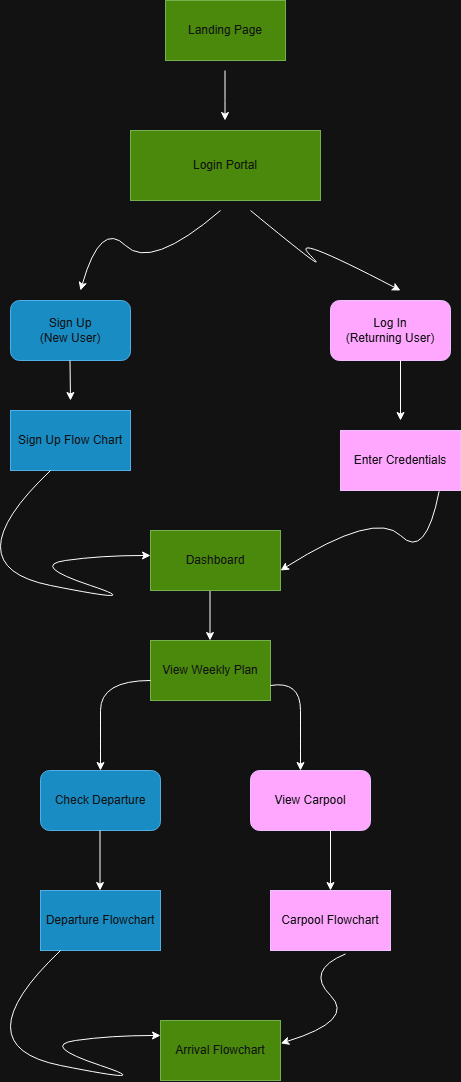

The diagram above was exported from draw.io. Its source (the exported page's mxGraphModel, read from the mxfile embedded in the PNG):
<mxGraphModel dx="1984" dy="1113" grid="1" gridSize="10" guides="1" tooltips="1" connect="1" arrows="1" fold="1" page="1" pageScale="1" pageWidth="850" pageHeight="1100" background="#ffffff" math="0" shadow="0">
  <root>
    <mxCell id="0" />
    <mxCell id="1" parent="0" />
    <mxCell id="5kd0NWm-AlRWFIc_pvjU-1" parent="1" style="rounded=0;whiteSpace=wrap;html=1;fillColor=#60a917;fontColor=#ffffff;strokeColor=#2D7600;" value="Login Portal" vertex="1">
      <mxGeometry height="70" width="190" x="320" y="190" as="geometry" />
    </mxCell>
    <mxCell id="5kd0NWm-AlRWFIc_pvjU-2" parent="1" style="rounded=0;whiteSpace=wrap;html=1;fillColor=#60a917;fontColor=#ffffff;strokeColor=#2D7600;" value="Landing Page" vertex="1">
      <mxGeometry height="60" width="120" x="355" y="60" as="geometry" />
    </mxCell>
    <mxCell id="5kd0NWm-AlRWFIc_pvjU-3" edge="1" parent="1" style="endArrow=classic;html=1;rounded=0;" value="">
      <mxGeometry height="50" relative="1" width="50" as="geometry">
        <Array as="points">
          <mxPoint x="414.5" y="160" />
        </Array>
        <mxPoint x="414.5" y="130" as="sourcePoint" />
        <mxPoint x="414.5" y="180" as="targetPoint" />
      </mxGeometry>
    </mxCell>
    <mxCell id="5kd0NWm-AlRWFIc_pvjU-4" parent="1" style="rounded=1;whiteSpace=wrap;html=1;fillColor=#1ba1e2;fontColor=#ffffff;strokeColor=#006EAF;" value="Sign Up&lt;div&gt;(New User)&lt;/div&gt;" vertex="1">
      <mxGeometry height="60" width="120" x="200" y="360" as="geometry" />
    </mxCell>
    <mxCell id="5kd0NWm-AlRWFIc_pvjU-5" parent="1" style="rounded=1;whiteSpace=wrap;html=1;fillColor=#6a00ff;fontColor=#ffffff;strokeColor=#3700CC;" value="Log In&lt;div&gt;(Returning User)&lt;/div&gt;" vertex="1">
      <mxGeometry height="60" width="120" x="520" y="360" as="geometry" />
    </mxCell>
    <mxCell id="5kd0NWm-AlRWFIc_pvjU-6" edge="1" parent="1" style="curved=1;endArrow=classic;html=1;rounded=0;" value="">
      <mxGeometry height="50" relative="1" width="50" as="geometry">
        <Array as="points">
          <mxPoint x="340" y="330" />
          <mxPoint x="290" y="280" />
        </Array>
        <mxPoint x="410" y="270" as="sourcePoint" />
        <mxPoint x="270" y="350" as="targetPoint" />
      </mxGeometry>
    </mxCell>
    <mxCell id="5kd0NWm-AlRWFIc_pvjU-9" edge="1" parent="1" style="curved=1;endArrow=classic;html=1;rounded=0;" value="">
      <mxGeometry height="50" relative="1" width="50" as="geometry">
        <Array as="points">
          <mxPoint x="525" y="340" />
          <mxPoint x="475" y="290" />
        </Array>
        <mxPoint x="440" y="270" as="sourcePoint" />
        <mxPoint x="590" y="350" as="targetPoint" />
      </mxGeometry>
    </mxCell>
    <mxCell id="5kd0NWm-AlRWFIc_pvjU-11" edge="1" parent="1" style="endArrow=classic;html=1;rounded=0;" value="">
      <mxGeometry height="50" relative="1" width="50" as="geometry">
        <mxPoint x="259.5" y="420" as="sourcePoint" />
        <mxPoint x="260" y="460" as="targetPoint" />
      </mxGeometry>
    </mxCell>
    <mxCell id="5kd0NWm-AlRWFIc_pvjU-13" parent="1" style="rounded=0;whiteSpace=wrap;html=1;fillColor=#1ba1e2;fontColor=#ffffff;strokeColor=#006EAF;" value="Sign Up Flow Chart" vertex="1">
      <mxGeometry height="60" width="120" x="200" y="470" as="geometry" />
    </mxCell>
    <mxCell id="5kd0NWm-AlRWFIc_pvjU-14" edge="1" parent="1" style="endArrow=classic;html=1;rounded=0;" value="">
      <mxGeometry height="50" relative="1" width="50" as="geometry">
        <mxPoint x="590" y="420" as="sourcePoint" />
        <mxPoint x="590" y="480" as="targetPoint" />
      </mxGeometry>
    </mxCell>
    <mxCell id="5kd0NWm-AlRWFIc_pvjU-15" parent="1" style="rounded=0;whiteSpace=wrap;html=1;fillColor=#6a00ff;fontColor=#ffffff;strokeColor=#3700CC;" value="Enter Credentials" vertex="1">
      <mxGeometry height="60" width="120" x="530" y="490" as="geometry" />
    </mxCell>
    <mxCell id="5kd0NWm-AlRWFIc_pvjU-17" edge="1" parent="1" style="curved=1;endArrow=classic;html=1;rounded=0;exitX=0.417;exitY=0.917;exitDx=0;exitDy=0;exitPerimeter=0;" value="">
      <mxGeometry height="50" relative="1" width="50" as="geometry">
        <Array as="points">
          <mxPoint x="140" y="624.98" />
          <mxPoint x="340" y="664.98" />
          <mxPoint x="220" y="624.98" />
          <mxPoint x="290" y="614.98" />
        </Array>
        <mxPoint x="240.03999999999996" y="530" as="sourcePoint" />
        <mxPoint x="340" y="614.98" as="targetPoint" />
      </mxGeometry>
    </mxCell>
    <mxCell id="5kd0NWm-AlRWFIc_pvjU-18" edge="1" parent="1" source="5kd0NWm-AlRWFIc_pvjU-15" style="curved=1;endArrow=classic;html=1;rounded=0;exitX=0.822;exitY=1.013;exitDx=0;exitDy=0;exitPerimeter=0;" value="">
      <mxGeometry height="50" relative="1" width="50" as="geometry">
        <Array as="points">
          <mxPoint x="615" y="620" />
          <mxPoint x="565" y="570" />
        </Array>
        <mxPoint x="565" y="620" as="sourcePoint" />
        <mxPoint x="470" y="630" as="targetPoint" />
      </mxGeometry>
    </mxCell>
    <mxCell id="5kd0NWm-AlRWFIc_pvjU-19" edge="1" parent="1" style="endArrow=classic;html=1;rounded=0;" value="">
      <mxGeometry height="50" relative="1" width="50" as="geometry">
        <mxPoint x="399.5" y="650" as="sourcePoint" />
        <mxPoint x="399.5" y="700" as="targetPoint" />
      </mxGeometry>
    </mxCell>
    <mxCell id="5kd0NWm-AlRWFIc_pvjU-20" parent="1" style="rounded=0;whiteSpace=wrap;html=1;fillColor=#60a917;fontColor=#ffffff;strokeColor=#2D7600;" value="View Weekly Plan" vertex="1">
      <mxGeometry height="60" width="120" x="340" y="700" as="geometry" />
    </mxCell>
    <mxCell id="5kd0NWm-AlRWFIc_pvjU-21" edge="1" parent="1" style="curved=1;endArrow=classic;html=1;rounded=0;" value="">
      <mxGeometry height="50" relative="1" width="50" as="geometry">
        <Array as="points">
          <mxPoint x="290" y="740" />
          <mxPoint x="290" y="800" />
        </Array>
        <mxPoint x="340" y="740" as="sourcePoint" />
        <mxPoint x="290" y="830" as="targetPoint" />
      </mxGeometry>
    </mxCell>
    <mxCell id="5kd0NWm-AlRWFIc_pvjU-22" edge="1" parent="1" source="5kd0NWm-AlRWFIc_pvjU-20" style="curved=1;endArrow=classic;html=1;rounded=0;exitX=1;exitY=0.75;exitDx=0;exitDy=0;" value="">
      <mxGeometry height="50" relative="1" width="50" as="geometry">
        <Array as="points">
          <mxPoint x="490" y="740" />
          <mxPoint x="490" y="800" />
        </Array>
        <mxPoint x="540" y="740" as="sourcePoint" />
        <mxPoint x="490" y="830" as="targetPoint" />
      </mxGeometry>
    </mxCell>
    <mxCell id="5kd0NWm-AlRWFIc_pvjU-23" parent="1" style="rounded=0;whiteSpace=wrap;html=1;fillColor=#60a917;fontColor=#ffffff;strokeColor=#2D7600;" value="Dashboard" vertex="1">
      <mxGeometry height="60" width="130" x="340" y="590" as="geometry" />
    </mxCell>
    <mxCell id="5kd0NWm-AlRWFIc_pvjU-24" parent="1" style="rounded=1;whiteSpace=wrap;html=1;fillColor=#1ba1e2;fontColor=#ffffff;strokeColor=#006EAF;" value="Check Departure" vertex="1">
      <mxGeometry height="60" width="120" x="230" y="830" as="geometry" />
    </mxCell>
    <mxCell id="5kd0NWm-AlRWFIc_pvjU-25" parent="1" style="rounded=1;whiteSpace=wrap;html=1;fillColor=#6a00ff;fontColor=#ffffff;strokeColor=#3700CC;" value="View Carpool" vertex="1">
      <mxGeometry height="60" width="120" x="440" y="830" as="geometry" />
    </mxCell>
    <mxCell id="5kd0NWm-AlRWFIc_pvjU-27" edge="1" parent="1" style="endArrow=classic;html=1;rounded=0;" value="">
      <mxGeometry height="50" relative="1" width="50" as="geometry">
        <mxPoint x="289.5" y="890" as="sourcePoint" />
        <mxPoint x="289.5" y="950" as="targetPoint" />
      </mxGeometry>
    </mxCell>
    <mxCell id="5kd0NWm-AlRWFIc_pvjU-28" edge="1" parent="1" style="endArrow=classic;html=1;rounded=0;" value="">
      <mxGeometry height="50" relative="1" width="50" as="geometry">
        <mxPoint x="520" y="890" as="sourcePoint" />
        <mxPoint x="520" y="950" as="targetPoint" />
      </mxGeometry>
    </mxCell>
    <mxCell id="5kd0NWm-AlRWFIc_pvjU-29" parent="1" style="rounded=0;whiteSpace=wrap;html=1;fillColor=#1ba1e2;fontColor=#ffffff;strokeColor=#006EAF;" value="Departure Flowchart" vertex="1">
      <mxGeometry height="60" width="120" x="230" y="950" as="geometry" />
    </mxCell>
    <mxCell id="5kd0NWm-AlRWFIc_pvjU-31" parent="1" style="rounded=0;whiteSpace=wrap;html=1;fillColor=#6a00ff;fontColor=#ffffff;strokeColor=#3700CC;" value="Carpool Flowchart" vertex="1">
      <mxGeometry height="60" width="120" x="460" y="950" as="geometry" />
    </mxCell>
    <mxCell id="5kd0NWm-AlRWFIc_pvjU-32" parent="1" style="rounded=0;whiteSpace=wrap;html=1;fillColor=#60a917;fontColor=#ffffff;strokeColor=#2D7600;" value="Arrival Flowchart" vertex="1">
      <mxGeometry height="60" width="120" x="350" y="1080" as="geometry" />
    </mxCell>
    <mxCell id="5kd0NWm-AlRWFIc_pvjU-33" edge="1" parent="1" source="5kd0NWm-AlRWFIc_pvjU-31" style="curved=1;endArrow=classic;html=1;rounded=0;exitX=0.625;exitY=1.057;exitDx=0;exitDy=0;exitPerimeter=0;entryX=1.002;entryY=0.38;entryDx=0;entryDy=0;entryPerimeter=0;" target="5kd0NWm-AlRWFIc_pvjU-32" value="">
      <mxGeometry height="50" relative="1" width="50" as="geometry">
        <Array as="points">
          <mxPoint x="495" y="1030" />
          <mxPoint x="545" y="1080" />
        </Array>
        <mxPoint x="545" y="1030" as="sourcePoint" />
        <mxPoint x="495" y="1080" as="targetPoint" />
      </mxGeometry>
    </mxCell>
    <mxCell id="5kd0NWm-AlRWFIc_pvjU-37" edge="1" parent="1" style="curved=1;endArrow=classic;html=1;rounded=0;exitX=0.417;exitY=0.917;exitDx=0;exitDy=0;exitPerimeter=0;" value="">
      <mxGeometry height="50" relative="1" width="50" as="geometry">
        <Array as="points">
          <mxPoint x="150" y="1104.98" />
          <mxPoint x="350" y="1144.98" />
          <mxPoint x="230" y="1104.98" />
          <mxPoint x="300" y="1094.98" />
        </Array>
        <mxPoint x="250.03999999999996" y="1010" as="sourcePoint" />
        <mxPoint x="350" y="1094.98" as="targetPoint" />
      </mxGeometry>
    </mxCell>
  </root>
</mxGraphModel>